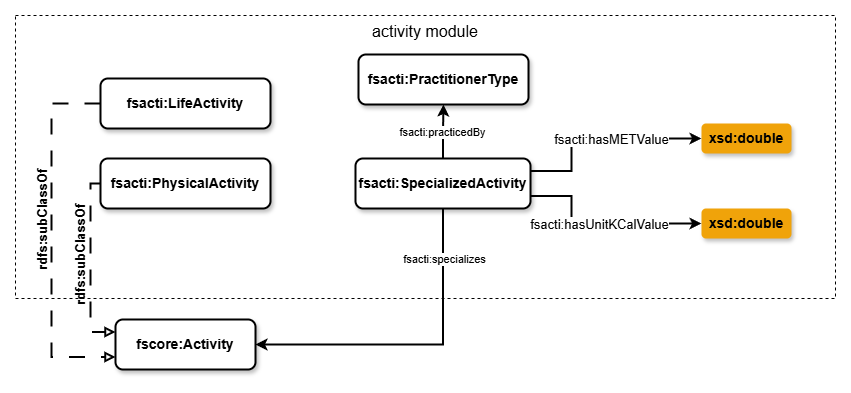

The diagram above was exported from draw.io. Its source (the exported page's mxGraphModel, read from the mxfile embedded in the PNG):
<mxGraphModel dx="1135" dy="1062" grid="1" gridSize="10" guides="1" tooltips="1" connect="1" arrows="1" fold="1" page="1" pageScale="1" pageWidth="1100" pageHeight="850" math="0" shadow="0">
  <root>
    <mxCell id="0" />
    <mxCell id="1" parent="0" />
    <mxCell id="SAgQ91Wzk42F4Mhl7M0T-1" value="activity module" style="rounded=0;whiteSpace=wrap;html=1;verticalAlign=top;fontSize=16;fillColor=none;dashed=1;" parent="1" vertex="1">
      <mxGeometry x="144" y="177" width="820" height="283" as="geometry" />
    </mxCell>
    <mxCell id="SAgQ91Wzk42F4Mhl7M0T-2" value="fsacti:PhysicalActivity" style="rounded=1;whiteSpace=wrap;html=1;strokeColor=default;strokeWidth=2;align=center;verticalAlign=middle;fontFamily=Helvetica;fontSize=14;fontColor=default;fillColor=default;shadow=1;fontStyle=1;" parent="1" vertex="1">
      <mxGeometry x="229" y="320" width="170" height="50" as="geometry" />
    </mxCell>
    <mxCell id="SAgQ91Wzk42F4Mhl7M0T-3" value="fsacti:LifeActivity" style="rounded=1;whiteSpace=wrap;html=1;strokeColor=default;strokeWidth=2;align=center;verticalAlign=middle;fontFamily=Helvetica;fontSize=14;fontColor=default;fillColor=default;shadow=1;fontStyle=1;" parent="1" vertex="1">
      <mxGeometry x="229" y="240" width="170" height="50" as="geometry" />
    </mxCell>
    <mxCell id="SAgQ91Wzk42F4Mhl7M0T-4" value="fscore:Activity" style="rounded=1;whiteSpace=wrap;html=1;strokeColor=default;strokeWidth=2;align=center;verticalAlign=middle;fontFamily=Helvetica;fontSize=14;fontColor=default;fillColor=default;shadow=1;fontStyle=1;" parent="1" vertex="1">
      <mxGeometry x="244" y="481" width="140" height="50" as="geometry" />
    </mxCell>
    <mxCell id="SAgQ91Wzk42F4Mhl7M0T-5" value="" style="endArrow=block;html=1;rounded=0;strokeWidth=2;dashed=1;dashPattern=8 8;endFill=0;exitX=0;exitY=0.5;exitDx=0;exitDy=0;edgeStyle=orthogonalEdgeStyle;entryX=0;entryY=0.25;entryDx=0;entryDy=0;" parent="1" source="SAgQ91Wzk42F4Mhl7M0T-2" target="SAgQ91Wzk42F4Mhl7M0T-4" edge="1">
      <mxGeometry width="50" height="50" relative="1" as="geometry">
        <mxPoint x="583.5799999999999" y="-1.9499999999999886" as="sourcePoint" />
        <mxPoint x="551" y="413" as="targetPoint" />
      </mxGeometry>
    </mxCell>
    <mxCell id="SAgQ91Wzk42F4Mhl7M0T-6" value="&lt;font style=&quot;font-size: 13px;&quot;&gt;&lt;span style=&quot;font-size: 13px;&quot;&gt;rdfs:subClassOf&lt;/span&gt;&lt;/font&gt;" style="text;html=1;strokeColor=none;fillColor=none;align=center;verticalAlign=middle;whiteSpace=wrap;rounded=0;rotation=270;fontSize=13;fontStyle=1;flipV=1;flipH=0;direction=west;" parent="1" vertex="1">
      <mxGeometry x="124" y="401" width="170" height="30" as="geometry" />
    </mxCell>
    <mxCell id="SAgQ91Wzk42F4Mhl7M0T-7" value="" style="endArrow=block;html=1;rounded=0;strokeWidth=2;dashed=1;dashPattern=8 8;endFill=0;exitX=0;exitY=0.5;exitDx=0;exitDy=0;entryX=0;entryY=0.75;entryDx=0;entryDy=0;edgeStyle=orthogonalEdgeStyle;" parent="1" source="SAgQ91Wzk42F4Mhl7M0T-3" target="SAgQ91Wzk42F4Mhl7M0T-4" edge="1">
      <mxGeometry width="50" height="50" relative="1" as="geometry">
        <mxPoint x="326" y="353" as="sourcePoint" />
        <mxPoint x="381" y="509" as="targetPoint" />
        <Array as="points">
          <mxPoint x="180" y="265" />
          <mxPoint x="180" y="519" />
        </Array>
      </mxGeometry>
    </mxCell>
    <mxCell id="SAgQ91Wzk42F4Mhl7M0T-8" value="&lt;font style=&quot;font-size: 13px;&quot;&gt;&lt;span style=&quot;font-size: 13px;&quot;&gt;rdfs:subClassOf&lt;/span&gt;&lt;/font&gt;" style="text;html=1;strokeColor=none;fillColor=none;align=center;verticalAlign=middle;whiteSpace=wrap;rounded=0;rotation=270;fontSize=13;fontStyle=1;flipV=1;flipH=0;direction=west;" parent="1" vertex="1">
      <mxGeometry x="86" y="366" width="170" height="30" as="geometry" />
    </mxCell>
    <mxCell id="SAgQ91Wzk42F4Mhl7M0T-9" value="&lt;span style=&quot;font-size: 14px;&quot;&gt;xsd:double&lt;/span&gt;" style="rounded=1;whiteSpace=wrap;html=1;strokeWidth=1;fontStyle=1;shadow=1;fontSize=10;strokeColor=none;fillColor=#F0A30A;" parent="1" vertex="1">
      <mxGeometry x="830" y="285" width="90" height="30" as="geometry" />
    </mxCell>
    <mxCell id="SAgQ91Wzk42F4Mhl7M0T-10" value="&lt;span style=&quot;font-size: 14px;&quot;&gt;xsd:double&lt;/span&gt;" style="rounded=1;whiteSpace=wrap;html=1;strokeWidth=1;fontStyle=1;shadow=1;fontSize=10;strokeColor=none;fillColor=#F0A30A;" parent="1" vertex="1">
      <mxGeometry x="830" y="370" width="90" height="30" as="geometry" />
    </mxCell>
    <mxCell id="SAgQ91Wzk42F4Mhl7M0T-11" style="rounded=0;orthogonalLoop=1;jettySize=auto;html=1;exitX=1;exitY=0.75;exitDx=0;exitDy=0;entryX=0;entryY=0.5;entryDx=0;entryDy=0;strokeWidth=2;edgeStyle=orthogonalEdgeStyle;" parent="1" source="iLvdQanVFrbZeIcpQJA9-2" target="SAgQ91Wzk42F4Mhl7M0T-10" edge="1">
      <mxGeometry relative="1" as="geometry">
        <mxPoint x="342" y="714" as="sourcePoint" />
        <mxPoint x="23" y="658" as="targetPoint" />
        <Array as="points">
          <mxPoint x="700" y="358" />
          <mxPoint x="700" y="385" />
        </Array>
      </mxGeometry>
    </mxCell>
    <mxCell id="SAgQ91Wzk42F4Mhl7M0T-12" value="fsacti:hasUnitKCalValue" style="edgeLabel;html=1;align=center;verticalAlign=middle;resizable=0;points=[];fontSize=13;" parent="SAgQ91Wzk42F4Mhl7M0T-11" connectable="0" vertex="1">
      <mxGeometry x="0.0264" y="4" relative="1" as="geometry">
        <mxPoint x="-6" y="4" as="offset" />
      </mxGeometry>
    </mxCell>
    <mxCell id="SAgQ91Wzk42F4Mhl7M0T-13" style="rounded=0;orthogonalLoop=1;jettySize=auto;html=1;exitX=1;exitY=0.25;exitDx=0;exitDy=0;entryX=0;entryY=0.5;entryDx=0;entryDy=0;strokeWidth=2;edgeStyle=orthogonalEdgeStyle;" parent="1" source="iLvdQanVFrbZeIcpQJA9-2" target="SAgQ91Wzk42F4Mhl7M0T-9" edge="1">
      <mxGeometry relative="1" as="geometry">
        <mxPoint x="225" y="714" as="sourcePoint" />
        <mxPoint x="-23" y="626" as="targetPoint" />
        <Array as="points">
          <mxPoint x="700" y="333" />
          <mxPoint x="700" y="300" />
        </Array>
      </mxGeometry>
    </mxCell>
    <mxCell id="SAgQ91Wzk42F4Mhl7M0T-14" value="fsacti:hasMETValue" style="edgeLabel;html=1;align=center;verticalAlign=middle;resizable=0;points=[];fontSize=13;" parent="SAgQ91Wzk42F4Mhl7M0T-13" connectable="0" vertex="1">
      <mxGeometry x="0.0264" y="4" relative="1" as="geometry">
        <mxPoint x="9" y="4" as="offset" />
      </mxGeometry>
    </mxCell>
    <mxCell id="iLvdQanVFrbZeIcpQJA9-4" style="edgeStyle=orthogonalEdgeStyle;rounded=0;orthogonalLoop=1;jettySize=auto;html=1;exitX=0.5;exitY=1;exitDx=0;exitDy=0;entryX=1;entryY=0.5;entryDx=0;entryDy=0;strokeColor=default;strokeWidth=2;align=center;verticalAlign=middle;fontFamily=Helvetica;fontSize=11;fontColor=default;labelBackgroundColor=default;endArrow=classic;" parent="1" source="iLvdQanVFrbZeIcpQJA9-2" target="SAgQ91Wzk42F4Mhl7M0T-4" edge="1">
      <mxGeometry relative="1" as="geometry" />
    </mxCell>
    <mxCell id="iLvdQanVFrbZeIcpQJA9-6" value="fsacti:specializes" style="edgeLabel;html=1;align=center;verticalAlign=middle;resizable=0;points=[];fontFamily=Helvetica;fontSize=11;fontColor=default;labelBackgroundColor=default;" parent="iLvdQanVFrbZeIcpQJA9-4" connectable="0" vertex="1">
      <mxGeometry x="0.1742" y="-2" relative="1" as="geometry">
        <mxPoint x="55" y="-84" as="offset" />
      </mxGeometry>
    </mxCell>
    <mxCell id="iLvdQanVFrbZeIcpQJA9-5" style="edgeStyle=orthogonalEdgeStyle;shape=connector;rounded=0;orthogonalLoop=1;jettySize=auto;html=1;exitX=0.5;exitY=0;exitDx=0;exitDy=0;entryX=0.5;entryY=1;entryDx=0;entryDy=0;strokeColor=default;strokeWidth=2;align=center;verticalAlign=middle;fontFamily=Helvetica;fontSize=11;fontColor=default;labelBackgroundColor=default;endArrow=classic;" parent="1" source="iLvdQanVFrbZeIcpQJA9-2" target="iLvdQanVFrbZeIcpQJA9-3" edge="1">
      <mxGeometry relative="1" as="geometry" />
    </mxCell>
    <mxCell id="iLvdQanVFrbZeIcpQJA9-7" value="fsacti:practicedBy" style="edgeLabel;html=1;align=center;verticalAlign=middle;resizable=0;points=[];fontFamily=Helvetica;fontSize=11;fontColor=default;labelBackgroundColor=default;" parent="iLvdQanVFrbZeIcpQJA9-5" connectable="0" vertex="1">
      <mxGeometry x="-0.0092" y="-1" relative="1" as="geometry">
        <mxPoint x="-1" y="-1" as="offset" />
      </mxGeometry>
    </mxCell>
    <mxCell id="iLvdQanVFrbZeIcpQJA9-2" value="fsacti:SpecializedActivity" style="rounded=1;whiteSpace=wrap;html=1;strokeColor=default;strokeWidth=2;align=center;verticalAlign=middle;fontFamily=Helvetica;fontSize=14;fontColor=default;fillColor=default;shadow=1;fontStyle=1;" parent="1" vertex="1">
      <mxGeometry x="484" y="320" width="175" height="50" as="geometry" />
    </mxCell>
    <mxCell id="iLvdQanVFrbZeIcpQJA9-3" value="fsacti:PractitionerType" style="rounded=1;whiteSpace=wrap;html=1;strokeColor=default;strokeWidth=2;align=center;verticalAlign=middle;fontFamily=Helvetica;fontSize=14;fontColor=default;fillColor=default;shadow=1;fontStyle=1;" parent="1" vertex="1">
      <mxGeometry x="487" y="216" width="170" height="50" as="geometry" />
    </mxCell>
  </root>
</mxGraphModel>